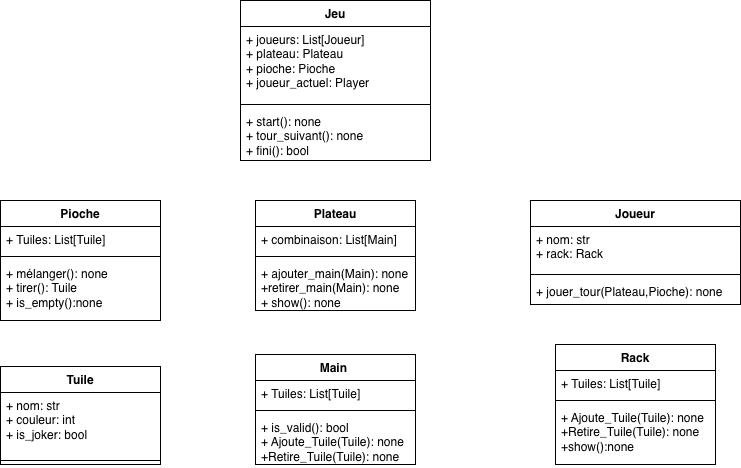

The diagram above was exported from draw.io. Its source (the exported page's mxGraphModel, read from the mxfile embedded in the PNG):
<mxGraphModel dx="934" dy="643" grid="1" gridSize="10" guides="1" tooltips="1" connect="1" arrows="1" fold="1" page="1" pageScale="1" pageWidth="827" pageHeight="1169" math="0" shadow="0">
  <root>
    <mxCell id="0" />
    <mxCell id="1" parent="0" />
    <mxCell id="5Ek69Hr9Dh4bCGme9-uq-5" value="Jeu" style="swimlane;fontStyle=1;align=center;verticalAlign=top;childLayout=stackLayout;horizontal=1;startSize=26;horizontalStack=0;resizeParent=1;resizeParentMax=0;resizeLast=0;collapsible=1;marginBottom=0;whiteSpace=wrap;html=1;" vertex="1" parent="1">
      <mxGeometry x="280" y="50" width="190" height="160" as="geometry" />
    </mxCell>
    <mxCell id="5Ek69Hr9Dh4bCGme9-uq-6" value="+ joueurs: List[Joueur]&lt;br&gt;&lt;div&gt;&lt;span style=&quot;background-color: transparent; color: light-dark(rgb(0, 0, 0), rgb(255, 255, 255));&quot;&gt;+ plateau: Plateau&lt;/span&gt;&lt;/div&gt;&lt;div&gt;+ pioche: Pioche&lt;span style=&quot;background-color: transparent; color: light-dark(rgb(0, 0, 0), rgb(255, 255, 255));&quot;&gt;&lt;/span&gt;&lt;/div&gt;&lt;div&gt;+ joueur_actuel: Player&lt;/div&gt;" style="text;strokeColor=none;fillColor=none;align=left;verticalAlign=top;spacingLeft=4;spacingRight=4;overflow=hidden;rotatable=0;points=[[0,0.5],[1,0.5]];portConstraint=eastwest;whiteSpace=wrap;html=1;" vertex="1" parent="5Ek69Hr9Dh4bCGme9-uq-5">
      <mxGeometry y="26" width="190" height="74" as="geometry" />
    </mxCell>
    <mxCell id="5Ek69Hr9Dh4bCGme9-uq-7" value="" style="line;strokeWidth=1;fillColor=none;align=left;verticalAlign=middle;spacingTop=-1;spacingLeft=3;spacingRight=3;rotatable=0;labelPosition=right;points=[];portConstraint=eastwest;strokeColor=inherit;" vertex="1" parent="5Ek69Hr9Dh4bCGme9-uq-5">
      <mxGeometry y="100" width="190" height="8" as="geometry" />
    </mxCell>
    <mxCell id="5Ek69Hr9Dh4bCGme9-uq-8" value="+ start(): none&lt;div&gt;+ tour_suivant(): none&lt;/div&gt;&lt;div&gt;+ fini(): bool&lt;/div&gt;" style="text;strokeColor=none;fillColor=none;align=left;verticalAlign=top;spacingLeft=4;spacingRight=4;overflow=hidden;rotatable=0;points=[[0,0.5],[1,0.5]];portConstraint=eastwest;whiteSpace=wrap;html=1;" vertex="1" parent="5Ek69Hr9Dh4bCGme9-uq-5">
      <mxGeometry y="108" width="190" height="52" as="geometry" />
    </mxCell>
    <mxCell id="5Ek69Hr9Dh4bCGme9-uq-11" value="Plateau&lt;div&gt;&lt;br&gt;&lt;/div&gt;" style="swimlane;fontStyle=1;align=center;verticalAlign=top;childLayout=stackLayout;horizontal=1;startSize=26;horizontalStack=0;resizeParent=1;resizeParentMax=0;resizeLast=0;collapsible=1;marginBottom=0;whiteSpace=wrap;html=1;" vertex="1" parent="1">
      <mxGeometry x="295" y="250" width="160" height="110" as="geometry" />
    </mxCell>
    <mxCell id="5Ek69Hr9Dh4bCGme9-uq-12" value="+ combinaison: List[Main]" style="text;strokeColor=none;fillColor=none;align=left;verticalAlign=top;spacingLeft=4;spacingRight=4;overflow=hidden;rotatable=0;points=[[0,0.5],[1,0.5]];portConstraint=eastwest;whiteSpace=wrap;html=1;" vertex="1" parent="5Ek69Hr9Dh4bCGme9-uq-11">
      <mxGeometry y="26" width="160" height="26" as="geometry" />
    </mxCell>
    <mxCell id="5Ek69Hr9Dh4bCGme9-uq-13" value="" style="line;strokeWidth=1;fillColor=none;align=left;verticalAlign=middle;spacingTop=-1;spacingLeft=3;spacingRight=3;rotatable=0;labelPosition=right;points=[];portConstraint=eastwest;strokeColor=inherit;" vertex="1" parent="5Ek69Hr9Dh4bCGme9-uq-11">
      <mxGeometry y="52" width="160" height="8" as="geometry" />
    </mxCell>
    <mxCell id="5Ek69Hr9Dh4bCGme9-uq-14" value="+ ajouter_main(Main): none&lt;div&gt;+retirer_main(Main): none&lt;/div&gt;&lt;div&gt;+ show(): none&lt;/div&gt;" style="text;strokeColor=none;fillColor=none;align=left;verticalAlign=top;spacingLeft=4;spacingRight=4;overflow=hidden;rotatable=0;points=[[0,0.5],[1,0.5]];portConstraint=eastwest;whiteSpace=wrap;html=1;" vertex="1" parent="5Ek69Hr9Dh4bCGme9-uq-11">
      <mxGeometry y="60" width="160" height="50" as="geometry" />
    </mxCell>
    <mxCell id="5Ek69Hr9Dh4bCGme9-uq-15" value="Joueur" style="swimlane;fontStyle=1;align=center;verticalAlign=top;childLayout=stackLayout;horizontal=1;startSize=26;horizontalStack=0;resizeParent=1;resizeParentMax=0;resizeLast=0;collapsible=1;marginBottom=0;whiteSpace=wrap;html=1;" vertex="1" parent="1">
      <mxGeometry x="570" y="250" width="210" height="104" as="geometry" />
    </mxCell>
    <mxCell id="5Ek69Hr9Dh4bCGme9-uq-16" value="+ nom: str&lt;div&gt;+ rack: Rack&lt;/div&gt;" style="text;strokeColor=none;fillColor=none;align=left;verticalAlign=top;spacingLeft=4;spacingRight=4;overflow=hidden;rotatable=0;points=[[0,0.5],[1,0.5]];portConstraint=eastwest;whiteSpace=wrap;html=1;" vertex="1" parent="5Ek69Hr9Dh4bCGme9-uq-15">
      <mxGeometry y="26" width="210" height="44" as="geometry" />
    </mxCell>
    <mxCell id="5Ek69Hr9Dh4bCGme9-uq-17" value="" style="line;strokeWidth=1;fillColor=none;align=left;verticalAlign=middle;spacingTop=-1;spacingLeft=3;spacingRight=3;rotatable=0;labelPosition=right;points=[];portConstraint=eastwest;strokeColor=inherit;" vertex="1" parent="5Ek69Hr9Dh4bCGme9-uq-15">
      <mxGeometry y="70" width="210" height="8" as="geometry" />
    </mxCell>
    <mxCell id="5Ek69Hr9Dh4bCGme9-uq-18" value="+ jouer_tour(Plateau,Pioche): none" style="text;strokeColor=none;fillColor=none;align=left;verticalAlign=top;spacingLeft=4;spacingRight=4;overflow=hidden;rotatable=0;points=[[0,0.5],[1,0.5]];portConstraint=eastwest;whiteSpace=wrap;html=1;" vertex="1" parent="5Ek69Hr9Dh4bCGme9-uq-15">
      <mxGeometry y="78" width="210" height="26" as="geometry" />
    </mxCell>
    <mxCell id="5Ek69Hr9Dh4bCGme9-uq-19" value="Rack" style="swimlane;fontStyle=1;align=center;verticalAlign=top;childLayout=stackLayout;horizontal=1;startSize=26;horizontalStack=0;resizeParent=1;resizeParentMax=0;resizeLast=0;collapsible=1;marginBottom=0;whiteSpace=wrap;html=1;" vertex="1" parent="1">
      <mxGeometry x="595" y="394" width="160" height="120" as="geometry" />
    </mxCell>
    <mxCell id="5Ek69Hr9Dh4bCGme9-uq-20" value="+ Tuiles: List[Tuile]" style="text;strokeColor=none;fillColor=none;align=left;verticalAlign=top;spacingLeft=4;spacingRight=4;overflow=hidden;rotatable=0;points=[[0,0.5],[1,0.5]];portConstraint=eastwest;whiteSpace=wrap;html=1;" vertex="1" parent="5Ek69Hr9Dh4bCGme9-uq-19">
      <mxGeometry y="26" width="160" height="26" as="geometry" />
    </mxCell>
    <mxCell id="5Ek69Hr9Dh4bCGme9-uq-21" value="" style="line;strokeWidth=1;fillColor=none;align=left;verticalAlign=middle;spacingTop=-1;spacingLeft=3;spacingRight=3;rotatable=0;labelPosition=right;points=[];portConstraint=eastwest;strokeColor=inherit;" vertex="1" parent="5Ek69Hr9Dh4bCGme9-uq-19">
      <mxGeometry y="52" width="160" height="8" as="geometry" />
    </mxCell>
    <mxCell id="5Ek69Hr9Dh4bCGme9-uq-22" value="+ Ajoute_Tuile(Tuile): none&lt;div&gt;+Retire_Tuile(Tuile): none&lt;/div&gt;&lt;div&gt;+show():none&lt;/div&gt;" style="text;strokeColor=none;fillColor=none;align=left;verticalAlign=top;spacingLeft=4;spacingRight=4;overflow=hidden;rotatable=0;points=[[0,0.5],[1,0.5]];portConstraint=eastwest;whiteSpace=wrap;html=1;" vertex="1" parent="5Ek69Hr9Dh4bCGme9-uq-19">
      <mxGeometry y="60" width="160" height="60" as="geometry" />
    </mxCell>
    <mxCell id="5Ek69Hr9Dh4bCGme9-uq-23" value="Tuile" style="swimlane;fontStyle=1;align=center;verticalAlign=top;childLayout=stackLayout;horizontal=1;startSize=26;horizontalStack=0;resizeParent=1;resizeParentMax=0;resizeLast=0;collapsible=1;marginBottom=0;whiteSpace=wrap;html=1;" vertex="1" parent="1">
      <mxGeometry x="40" y="416" width="160" height="98" as="geometry" />
    </mxCell>
    <mxCell id="5Ek69Hr9Dh4bCGme9-uq-24" value="+ nom: str&lt;div&gt;+ couleur: int&lt;/div&gt;&lt;div&gt;+ is_joker: bool&lt;/div&gt;" style="text;strokeColor=none;fillColor=none;align=left;verticalAlign=top;spacingLeft=4;spacingRight=4;overflow=hidden;rotatable=0;points=[[0,0.5],[1,0.5]];portConstraint=eastwest;whiteSpace=wrap;html=1;" vertex="1" parent="5Ek69Hr9Dh4bCGme9-uq-23">
      <mxGeometry y="26" width="160" height="64" as="geometry" />
    </mxCell>
    <mxCell id="5Ek69Hr9Dh4bCGme9-uq-25" value="" style="line;strokeWidth=1;fillColor=none;align=left;verticalAlign=middle;spacingTop=-1;spacingLeft=3;spacingRight=3;rotatable=0;labelPosition=right;points=[];portConstraint=eastwest;strokeColor=inherit;" vertex="1" parent="5Ek69Hr9Dh4bCGme9-uq-23">
      <mxGeometry y="90" width="160" height="8" as="geometry" />
    </mxCell>
    <mxCell id="5Ek69Hr9Dh4bCGme9-uq-27" value="Pioche" style="swimlane;fontStyle=1;align=center;verticalAlign=top;childLayout=stackLayout;horizontal=1;startSize=26;horizontalStack=0;resizeParent=1;resizeParentMax=0;resizeLast=0;collapsible=1;marginBottom=0;whiteSpace=wrap;html=1;" vertex="1" parent="1">
      <mxGeometry x="40" y="250" width="160" height="120" as="geometry" />
    </mxCell>
    <mxCell id="5Ek69Hr9Dh4bCGme9-uq-28" value="+ Tuiles: List[Tuile]" style="text;strokeColor=none;fillColor=none;align=left;verticalAlign=top;spacingLeft=4;spacingRight=4;overflow=hidden;rotatable=0;points=[[0,0.5],[1,0.5]];portConstraint=eastwest;whiteSpace=wrap;html=1;" vertex="1" parent="5Ek69Hr9Dh4bCGme9-uq-27">
      <mxGeometry y="26" width="160" height="26" as="geometry" />
    </mxCell>
    <mxCell id="5Ek69Hr9Dh4bCGme9-uq-29" value="" style="line;strokeWidth=1;fillColor=none;align=left;verticalAlign=middle;spacingTop=-1;spacingLeft=3;spacingRight=3;rotatable=0;labelPosition=right;points=[];portConstraint=eastwest;strokeColor=inherit;" vertex="1" parent="5Ek69Hr9Dh4bCGme9-uq-27">
      <mxGeometry y="52" width="160" height="8" as="geometry" />
    </mxCell>
    <mxCell id="5Ek69Hr9Dh4bCGme9-uq-30" value="+ mélanger(): none&lt;div&gt;+ tirer(): Tuile&lt;/div&gt;&lt;div&gt;+ is_empty():none&lt;/div&gt;" style="text;strokeColor=none;fillColor=none;align=left;verticalAlign=top;spacingLeft=4;spacingRight=4;overflow=hidden;rotatable=0;points=[[0,0.5],[1,0.5]];portConstraint=eastwest;whiteSpace=wrap;html=1;" vertex="1" parent="5Ek69Hr9Dh4bCGme9-uq-27">
      <mxGeometry y="60" width="160" height="60" as="geometry" />
    </mxCell>
    <mxCell id="5Ek69Hr9Dh4bCGme9-uq-31" value="Main&amp;nbsp;&lt;div&gt;&lt;br&gt;&lt;/div&gt;" style="swimlane;fontStyle=1;align=center;verticalAlign=top;childLayout=stackLayout;horizontal=1;startSize=26;horizontalStack=0;resizeParent=1;resizeParentMax=0;resizeLast=0;collapsible=1;marginBottom=0;whiteSpace=wrap;html=1;" vertex="1" parent="1">
      <mxGeometry x="295" y="404" width="160" height="110" as="geometry" />
    </mxCell>
    <mxCell id="5Ek69Hr9Dh4bCGme9-uq-32" value="+ Tuiles: List[Tuile]" style="text;strokeColor=none;fillColor=none;align=left;verticalAlign=top;spacingLeft=4;spacingRight=4;overflow=hidden;rotatable=0;points=[[0,0.5],[1,0.5]];portConstraint=eastwest;whiteSpace=wrap;html=1;" vertex="1" parent="5Ek69Hr9Dh4bCGme9-uq-31">
      <mxGeometry y="26" width="160" height="26" as="geometry" />
    </mxCell>
    <mxCell id="5Ek69Hr9Dh4bCGme9-uq-33" value="" style="line;strokeWidth=1;fillColor=none;align=left;verticalAlign=middle;spacingTop=-1;spacingLeft=3;spacingRight=3;rotatable=0;labelPosition=right;points=[];portConstraint=eastwest;strokeColor=inherit;" vertex="1" parent="5Ek69Hr9Dh4bCGme9-uq-31">
      <mxGeometry y="52" width="160" height="8" as="geometry" />
    </mxCell>
    <mxCell id="5Ek69Hr9Dh4bCGme9-uq-34" value="+ is_valid(): bool&lt;div&gt;+ Ajoute_Tuile(Tuile): none&lt;div&gt;+Retire_Tuile(Tuile): none&lt;/div&gt;&lt;/div&gt;" style="text;strokeColor=none;fillColor=none;align=left;verticalAlign=top;spacingLeft=4;spacingRight=4;overflow=hidden;rotatable=0;points=[[0,0.5],[1,0.5]];portConstraint=eastwest;whiteSpace=wrap;html=1;" vertex="1" parent="5Ek69Hr9Dh4bCGme9-uq-31">
      <mxGeometry y="60" width="160" height="50" as="geometry" />
    </mxCell>
  </root>
</mxGraphModel>